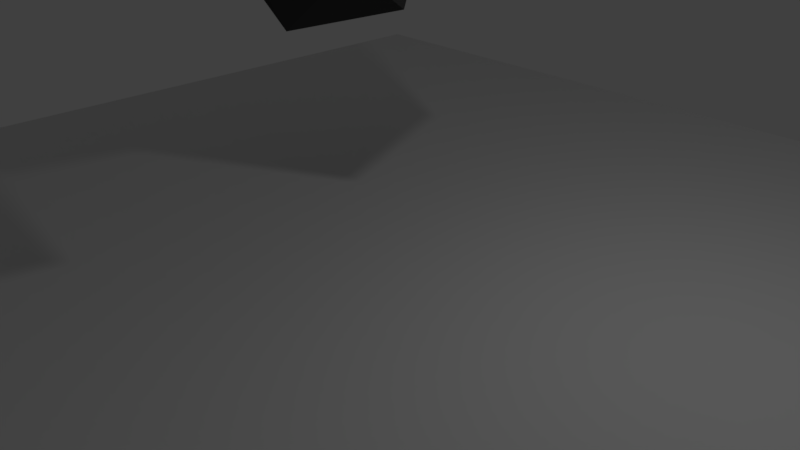 # Source: Storm.blend  (saved by Blender 2.79.0; exported with 4.5.12 LTS)
import bpy
from mathutils import Matrix  # noqa: F401  (used for matrix-valued properties, if any)

bpy.ops.wm.read_factory_settings(use_empty=True)
scene = bpy.context.scene
scene.name = 'Scene'

# ---- collections
col_collection_1 = bpy.data.collections.new('Collection 1'); scene.collection.children.link(col_collection_1)

# ---- materials (node trees are filled in below, after node groups)
mat_material_003 = bpy.data.materials.new('Material.003')
mat_material_003.alpha_threshold = 0.0
mat_material_003.roughness = 0.5
mat_material_001 = bpy.data.materials.new('Material.001')
mat_material_001.alpha_threshold = 0.0
mat_material_001.roughness = 0.5
mat_material_002 = bpy.data.materials.new('Material.002')
mat_material_002.alpha_threshold = 0.0
mat_material_002.roughness = 0.5

# ---- material node trees
mat_material_003.use_nodes = True; mat_material_003.node_tree.nodes.clear()
_N = mat_material_003.node_tree.nodes; _L = mat_material_003.node_tree.links
n0 = _N.new('ShaderNodeOutputMaterial'); n0.name = 'Material Output'; n0.location = (460, 300)
n1 = _N.new('ShaderNodeBsdfDiffuse'); n1.name = 'Diffuse BSDF'; n1.location = (10, 300)
n1.inputs[0].default_value = (0.8, 0.7647, 0.0, 1.0)
n2 = _N.new('ShaderNodeMixShader'); n2.name = 'Mix Shader'; n2.location = (240, 272)
n3 = _N.new('ShaderNodeBsdfTransparent'); n3.name = 'Transparent BSDF'; n3.location = (-14, 156)
n3.inputs[0].default_value = (1.0, 0.7535, 0.0, 1.0)
_L.new(n1.outputs[0], n2.inputs[1])
_L.new(n2.outputs[0], n0.inputs[0])
_L.new(n3.outputs[0], n2.inputs[2])
n0.is_active_output = True
mat_material_001.use_nodes = True; mat_material_001.node_tree.nodes.clear()
_N = mat_material_001.node_tree.nodes; _L = mat_material_001.node_tree.links
n0 = _N.new('ShaderNodeOutputMaterial'); n0.name = 'Material Output'; n0.location = (300, 300)
n1 = _N.new('ShaderNodeBsdfDiffuse'); n1.name = 'Diffuse BSDF'; n1.location = (10, 300)
n1.inputs[0].default_value = (0.04917, 0.04917, 0.04917, 1.0)
_L.new(n1.outputs[0], n0.inputs[0])
n0.is_active_output = True
mat_material_002.use_nodes = True; mat_material_002.node_tree.nodes.clear()
_N = mat_material_002.node_tree.nodes; _L = mat_material_002.node_tree.links
n0 = _N.new('ShaderNodeOutputMaterial'); n0.name = 'Material Output'; n0.location = (300, 300)
n1 = _N.new('ShaderNodeBsdfDiffuse'); n1.name = 'Diffuse BSDF'; n1.location = (10, 300)
n1.inputs[0].default_value = (0.00254, 0.02211, 0.1025, 1.0)
_L.new(n1.outputs[0], n0.inputs[0])
n0.is_active_output = True

# ---- world
world_world = bpy.data.worlds.new('World'); scene.world = world_world
world_world.color = (0.05088, 0.05088, 0.05088)
world_world.use_sun_shadow = False
world_world.sun_shadow_jitter_overblur = 0.0
world_world.cycles.sampling_method = 'MANUAL'

# ---- cameras
cam_camera = bpy.data.cameras.new('Camera')
cam_camera.clip_end = 100.0
cam_camera.lens = 35.0
cam_camera.sensor_width = 32.0
cam_camera.sensor_height = 18.0
cam_camera.ortho_scale = 7.314
cam_camera.dof.focus_distance = 0.0

# ---- lights
light_lamp = bpy.data.lights.new('Lamp', 'POINT')
light_lamp.transmission_factor = 0.0
light_lamp.cutoff_distance = 30.0
light_lamp.energy = 100.0
light_lamp.shadow_buffer_clip_start = 1.001
light_lamp.shadow_soft_size = 0.1
light_lamp.shadow_maximum_resolution = 0.006
light_lamp.use_absolute_resolution = True

# ---- meshes
me_cube_005 = bpy.data.meshes.new('Cube.005')
me_cube_005.from_pydata([(-1.0, 8.422, -1.0), (-1.0, -1.0, 1.0), (-1.0, 10.42, -1.0), (-1.0, 1.0, 1.0), (1.0, 8.422, -1.0), (1.0, -1.0, 1.0), (1.0, 10.42, -1.0), (1.0, 1.0, 1.0), (8.295, -4.63, -2.023), (8.295, -6.63, -2.023), (10.3, -4.63, -2.023), (10.3, -6.63, -2.023), (7.669, 11.91, -3.311), (7.669, 9.909, -3.311), (9.669, 11.91, -3.311), (9.669, 9.909, -3.311), (6.286, 4.377, -3.785), (6.286, 2.377, -3.785), (8.286, 4.377, -3.785), (8.286, 2.377, -3.785)], [], [(0, 1, 3, 2), (2, 3, 7, 6), (6, 7, 5, 4), (4, 5, 1, 0), (4, 0, 9, 11), (7, 3, 1, 5), (8, 10, 14, 12), (6, 4, 11, 10), (0, 2, 8, 9), (2, 6, 10, 8), (12, 14, 18, 16), (10, 11, 15, 14), (11, 9, 13, 15), (9, 8, 12, 13), (16, 18, 19, 17), (14, 15, 19, 18), (15, 13, 17, 19), (13, 12, 16, 17)])
me_cube_005.materials.append(mat_material_003)
me_cube_005.use_remesh_preserve_volume = False
me_cube_005.use_remesh_preserve_attributes = False
me_cube_005.use_mirror_vertex_groups = False
me_cube_005.update()
me_plane_001 = bpy.data.meshes.new('Plane.001')
me_plane_001.from_pydata([(-0.4682, 1.806, 0.3536), (-0.4682, 1.337, 0.3536), (0.0005973, 1.806, 0.3536), (-0.4682, 2.275, 0.3536), (-0.9369, 1.806, 0.3536), (-0.9057, 1.368, 0.3536), (-0.03065, 1.368, 0.3536), (-0.03065, 2.243, 0.3536), (-0.9057, 2.243, 0.3536), (-1.343, 2.181, 0.3536), (-1.406, 1.806, 0.3536), (-1.343, 1.431, 0.3536), (-0.8432, 0.931, 0.3536), (-0.4682, 0.8685, 0.3536), (-0.09315, 0.931, 0.3536), (0.4068, 1.431, 0.3536), (0.4693, 1.806, 0.3536), (0.4068, 2.181, 0.3536), (-0.09315, 2.681, 0.3536), (-0.4682, 2.743, 0.3536), (-0.8432, 2.681, 0.3536), (-1.156, 1.118, 0.3536), (0.2193, 1.118, 0.3536), (-1.156, 2.493, 0.3536), (0.2193, 2.493, 0.3536)], [], [(0, 4, 5, 1), (1, 5, 12, 13), (4, 10, 11, 5), (5, 11, 21, 12), (0, 1, 6, 2), (2, 6, 15, 16), (1, 13, 14, 6), (6, 14, 22, 15), (0, 2, 7, 3), (3, 7, 18, 19), (2, 16, 17, 7), (7, 17, 24, 18), (0, 3, 8, 4), (4, 8, 9, 10), (3, 19, 20, 8), (8, 20, 23, 9)])
me_plane_001.use_remesh_preserve_volume = False
me_plane_001.use_remesh_preserve_attributes = False
me_plane_001.use_mirror_vertex_groups = False
me_plane_001.update()
me_icosphere = bpy.data.meshes.new('Icosphere')
me_icosphere.from_pydata([(0.0, 0.0, -1.0), (0.7236, -0.5257, -0.4472), (-0.2764, -0.8506, -0.4472), (-0.8944, 0.0, -0.4472), (-0.2764, 0.8506, -0.4472), (0.7236, 0.5257, -0.4472), (0.2764, -0.8506, 0.4472), (-0.7236, -0.5257, 0.4472), (-0.7236, 0.5257, 0.4472), (0.2764, 0.8506, 0.4472), (0.8944, 0.0, 0.4472), (0.0, 0.0, 1.0)], [], [(0, 1, 2), (1, 0, 5), (0, 2, 3), (0, 3, 4), (0, 4, 5), (1, 5, 10), (2, 1, 6), (3, 2, 7), (4, 3, 8), (5, 4, 9), (1, 10, 6), (2, 6, 7), (3, 7, 8), (4, 8, 9), (5, 9, 10), (6, 10, 11), (7, 6, 11), (8, 7, 11), (9, 8, 11), (10, 9, 11)])
me_icosphere.materials.append(mat_material_001)
me_icosphere.use_remesh_preserve_volume = False
me_icosphere.use_remesh_preserve_attributes = False
me_icosphere.use_mirror_vertex_groups = False
me_icosphere.update()
me_icosphere_011 = bpy.data.meshes.new('Icosphere.011')
me_icosphere_011.from_pydata([(0.0, 0.0, -1.0), (0.7236, -0.5257, -0.4472), (-0.2764, -0.8506, -0.4472), (-0.8944, 0.0, -0.4472), (-0.2764, 0.8506, -0.4472), (0.7236, 0.5257, -0.4472), (0.2764, -0.8506, 0.4472), (-0.7236, -0.5257, 0.4472), (-0.7236, 0.5257, 0.4472), (0.2764, 0.8506, 0.4472), (0.8944, 0.0, 0.4472), (0.0, 0.0, 1.0)], [], [(0, 1, 2), (1, 0, 5), (0, 2, 3), (0, 3, 4), (0, 4, 5), (1, 5, 10), (2, 1, 6), (3, 2, 7), (4, 3, 8), (5, 4, 9), (1, 10, 6), (2, 6, 7), (3, 7, 8), (4, 8, 9), (5, 9, 10), (6, 10, 11), (7, 6, 11), (8, 7, 11), (9, 8, 11), (10, 9, 11)])
me_icosphere_011.materials.append(mat_material_001)
me_icosphere_011.use_remesh_preserve_volume = False
me_icosphere_011.use_remesh_preserve_attributes = False
me_icosphere_011.use_mirror_vertex_groups = False
me_icosphere_011.update()
me_plane = bpy.data.meshes.new('Plane')
me_plane.from_pydata([(-1.0, -1.0, 0.0), (1.0, -1.0, 0.0), (-1.0, 1.0, 0.0), (1.0, 1.0, 0.0)], [], [(0, 1, 3, 2)])
me_plane.use_remesh_preserve_volume = False
me_plane.use_remesh_preserve_attributes = False
me_plane.use_mirror_vertex_groups = False
me_plane.update()
me_icosphere_002 = bpy.data.meshes.new('Icosphere.002')
me_icosphere_002.from_pydata([(0.0, 0.0, -1.0), (0.7236, -0.5257, -0.4472), (-0.2764, -0.8506, -0.4472), (-0.8944, 0.0, -0.4472), (-0.2764, 0.8506, -0.4472), (0.7236, 0.5257, -0.4472), (0.2764, -0.8506, 0.4472), (-0.7236, -0.5257, 0.4472), (-0.7236, 0.5257, 0.4472), (0.2764, 0.8506, 0.4472), (0.8944, 0.0, 0.4472), (0.0, 0.0, 1.0)], [], [(0, 1, 2), (1, 0, 5), (0, 2, 3), (0, 3, 4), (0, 4, 5), (1, 5, 10), (2, 1, 6), (3, 2, 7), (4, 3, 8), (5, 4, 9), (1, 10, 6), (2, 6, 7), (3, 7, 8), (4, 8, 9), (5, 9, 10), (6, 10, 11), (7, 6, 11), (8, 7, 11), (9, 8, 11), (10, 9, 11)])
me_icosphere_002.materials.append(mat_material_001)
me_icosphere_002.use_remesh_preserve_volume = False
me_icosphere_002.use_remesh_preserve_attributes = False
me_icosphere_002.use_mirror_vertex_groups = False
me_icosphere_002.update()
me_icosphere_010 = bpy.data.meshes.new('Icosphere.010')
me_icosphere_010.from_pydata([(0.0, 0.0, -1.0), (0.7236, -0.5257, -0.4472), (-0.2764, -0.8506, -0.4472), (-0.8944, 0.0, -0.4472), (-0.2764, 0.8506, -0.4472), (0.7236, 0.5257, -0.4472), (0.2764, -0.8506, 0.4472), (-0.7236, -0.5257, 0.4472), (-0.7236, 0.5257, 0.4472), (0.2764, 0.8506, 0.4472), (0.8944, 0.0, 0.4472), (0.0, 0.0, 1.0)], [], [(0, 1, 2), (1, 0, 5), (0, 2, 3), (0, 3, 4), (0, 4, 5), (1, 5, 10), (2, 1, 6), (3, 2, 7), (4, 3, 8), (5, 4, 9), (1, 10, 6), (2, 6, 7), (3, 7, 8), (4, 8, 9), (5, 9, 10), (6, 10, 11), (7, 6, 11), (8, 7, 11), (9, 8, 11), (10, 9, 11)])
me_icosphere_010.materials.append(mat_material_001)
me_icosphere_010.use_remesh_preserve_volume = False
me_icosphere_010.use_remesh_preserve_attributes = False
me_icosphere_010.use_mirror_vertex_groups = False
me_icosphere_010.update()
me_icosphere_012 = bpy.data.meshes.new('Icosphere.012')
me_icosphere_012.from_pydata([(0.0, 0.0, -1.0), (0.7236, -0.5257, -0.4472), (-0.2764, -0.8506, -0.4472), (-0.8944, 0.0, -0.4472), (-0.2764, 0.8506, -0.4472), (0.7236, 0.5257, -0.4472), (0.2764, -0.8506, 0.4472), (-0.7236, -0.5257, 0.4472), (-0.7236, 0.5257, 0.4472), (0.2764, 0.8506, 0.4472), (0.8944, 0.0, 0.4472), (0.0, 0.0, 1.0)], [], [(0, 1, 2), (1, 0, 5), (0, 2, 3), (0, 3, 4), (0, 4, 5), (1, 5, 10), (2, 1, 6), (3, 2, 7), (4, 3, 8), (5, 4, 9), (1, 10, 6), (2, 6, 7), (3, 7, 8), (4, 8, 9), (5, 9, 10), (6, 10, 11), (7, 6, 11), (8, 7, 11), (9, 8, 11), (10, 9, 11)])
me_icosphere_012.materials.append(mat_material_001)
me_icosphere_012.use_remesh_preserve_volume = False
me_icosphere_012.use_remesh_preserve_attributes = False
me_icosphere_012.use_mirror_vertex_groups = False
me_icosphere_012.update()
me_icosphere_009 = bpy.data.meshes.new('Icosphere.009')
me_icosphere_009.from_pydata([(0.0, 0.0, -1.0), (0.7236, -0.5257, -0.4472), (-0.2764, -0.8506, -0.4472), (-0.8944, 0.0, -0.4472), (-0.2764, 0.8506, -0.4472), (0.7236, 0.5257, -0.4472), (0.2764, -0.8506, 0.4472), (-0.7236, -0.5257, 0.4472), (-0.7236, 0.5257, 0.4472), (0.2764, 0.8506, 0.4472), (0.8944, 0.0, 0.4472), (0.0, 0.0, 1.0)], [], [(0, 1, 2), (1, 0, 5), (0, 2, 3), (0, 3, 4), (0, 4, 5), (1, 5, 10), (2, 1, 6), (3, 2, 7), (4, 3, 8), (5, 4, 9), (1, 10, 6), (2, 6, 7), (3, 7, 8), (4, 8, 9), (5, 9, 10), (6, 10, 11), (7, 6, 11), (8, 7, 11), (9, 8, 11), (10, 9, 11)])
me_icosphere_009.materials.append(mat_material_001)
me_icosphere_009.use_remesh_preserve_volume = False
me_icosphere_009.use_remesh_preserve_attributes = False
me_icosphere_009.use_mirror_vertex_groups = False
me_icosphere_009.update()
me_plane_002 = bpy.data.meshes.new('Plane.002')
me_plane_002.from_pydata([(0.0, 0.0, 0.0), (0.0, -0.4688, 0.0), (0.4688, 0.0, 0.0), (0.0, 0.4688, 0.0), (-0.4688, 0.0, 0.0), (-0.4375, -0.4375, 0.0), (0.4375, -0.4375, 0.0), (0.4375, 0.4375, 0.0), (-0.4375, 0.4375, 0.0), (-0.875, 0.375, 0.0), (-0.9375, 0.0, 0.0), (-0.875, -0.375, 0.0), (-0.375, -0.875, 0.0), (0.0, -0.9375, 0.0), (0.375, -0.875, 0.0), (0.875, -0.375, 0.0), (0.9375, 0.0, 0.0), (0.875, 0.375, 0.0), (0.375, 0.875, 0.0), (0.0, 0.9375, 0.0), (-0.375, 0.875, 0.0), (-0.6875, -0.6875, 0.0), (0.6875, -0.6875, 0.0), (-0.6875, 0.6875, 0.0), (0.6875, 0.6875, 0.0)], [], [(0, 4, 5, 1), (1, 5, 12, 13), (4, 10, 11, 5), (5, 11, 21, 12), (0, 1, 6, 2), (2, 6, 15, 16), (1, 13, 14, 6), (6, 14, 22, 15), (0, 2, 7, 3), (3, 7, 18, 19), (2, 16, 17, 7), (7, 17, 24, 18), (0, 3, 8, 4), (4, 8, 9, 10), (3, 19, 20, 8), (8, 20, 23, 9)])
me_plane_002.use_remesh_preserve_volume = False
me_plane_002.use_remesh_preserve_attributes = False
me_plane_002.use_mirror_vertex_groups = False
me_plane_002.update()
me_plane_004 = bpy.data.meshes.new('Plane.004')
me_plane_004.from_pydata([(-0.4682, 1.806, 0.3536), (-0.4682, 1.337, 0.3536), (0.0005973, 1.806, 0.3536), (-0.4682, 2.275, 0.3536), (-0.9369, 1.806, 0.3536), (-0.9057, 1.368, 0.3536), (-0.03065, 1.368, 0.3536), (-0.03065, 2.243, 0.3536), (-0.9057, 2.243, 0.3536), (-1.343, 2.181, 0.3536), (-1.406, 1.806, 0.3536), (-1.343, 1.431, 0.3536), (-0.8432, 0.931, 0.3536), (-0.4682, 0.8685, 0.3536), (-0.09315, 0.931, 0.3536), (0.4068, 1.431, 0.3536), (0.4693, 1.806, 0.3536), (0.4068, 2.181, 0.3536), (-0.09315, 2.681, 0.3536), (-0.4682, 2.743, 0.3536), (-0.8432, 2.681, 0.3536), (-1.156, 1.118, 0.3536), (0.2193, 1.118, 0.3536), (-1.156, 2.493, 0.3536), (0.2193, 2.493, 0.3536)], [], [(0, 4, 5, 1), (1, 5, 12, 13), (4, 10, 11, 5), (5, 11, 21, 12), (0, 1, 6, 2), (2, 6, 15, 16), (1, 13, 14, 6), (6, 14, 22, 15), (0, 2, 7, 3), (3, 7, 18, 19), (2, 16, 17, 7), (7, 17, 24, 18), (0, 3, 8, 4), (4, 8, 9, 10), (3, 19, 20, 8), (8, 20, 23, 9)])
me_plane_004.use_remesh_preserve_volume = False
me_plane_004.use_remesh_preserve_attributes = False
me_plane_004.use_mirror_vertex_groups = False
me_plane_004.update()
me_plane_003 = bpy.data.meshes.new('Plane.003')
me_plane_003.from_pydata([(0.0, 0.0, 0.0), (0.0, -0.4688, 0.0), (0.4688, 0.0, 0.0), (0.0, 0.4688, 0.0), (-0.4688, 0.0, 0.0), (-0.4375, -0.4375, 0.0), (0.4375, -0.4375, 0.0), (0.4375, 0.4375, 0.0), (-0.4375, 0.4375, 0.0), (-0.875, 0.375, 0.0), (-0.9375, 0.0, 0.0), (-0.875, -0.375, 0.0), (-0.375, -0.875, 0.0), (0.0, -0.9375, 0.0), (0.375, -0.875, 0.0), (0.875, -0.375, 0.0), (0.9375, 0.0, 0.0), (0.875, 0.375, 0.0), (0.375, 0.875, 0.0), (0.0, 0.9375, 0.0), (-0.375, 0.875, 0.0), (-0.6875, -0.6875, 0.0), (0.6875, -0.6875, 0.0), (-0.6875, 0.6875, 0.0), (0.6875, 0.6875, 0.0)], [], [(0, 4, 5, 1), (1, 5, 12, 13), (4, 10, 11, 5), (5, 11, 21, 12), (0, 1, 6, 2), (2, 6, 15, 16), (1, 13, 14, 6), (6, 14, 22, 15), (0, 2, 7, 3), (3, 7, 18, 19), (2, 16, 17, 7), (7, 17, 24, 18), (0, 3, 8, 4), (4, 8, 9, 10), (3, 19, 20, 8), (8, 20, 23, 9)])
me_plane_003.use_remesh_preserve_volume = False
me_plane_003.use_remesh_preserve_attributes = False
me_plane_003.use_mirror_vertex_groups = False
me_plane_003.update()
me_cube_001 = bpy.data.meshes.new('Cube.001')
me_cube_001.from_pydata([(-1.0, -1.0, -1.0), (-1.0, -1.0, 1.0), (-1.0, 1.0, -1.0), (-1.0, 1.0, 1.0), (1.0, -1.0, -1.0), (1.0, -1.0, 1.0), (1.0, 1.0, -1.0), (1.0, 1.0, 1.0)], [], [(0, 1, 3, 2), (2, 3, 7, 6), (6, 7, 5, 4), (4, 5, 1, 0), (2, 6, 4, 0), (7, 3, 1, 5)])
me_cube_001.materials.append(mat_material_002)
me_cube_001.use_remesh_preserve_volume = False
me_cube_001.use_remesh_preserve_attributes = False
me_cube_001.use_mirror_vertex_groups = False
me_cube_001.update()

# ---- objects
ob_cube_001 = bpy.data.objects.new('Cube.001', me_cube_005)
ob_plane_001 = bpy.data.objects.new('Plane.001', me_plane_001)
ob_icosphere = bpy.data.objects.new('Icosphere', me_icosphere)
ob_icosphere_004 = bpy.data.objects.new('Icosphere.004', me_icosphere_011)
ob_plane = bpy.data.objects.new('Plane', me_plane)
ob_lamp = bpy.data.objects.new('Lamp', light_lamp)
ob_camera = bpy.data.objects.new('Camera', cam_camera)
ob_icosphere_001 = bpy.data.objects.new('Icosphere.001', me_icosphere_002)
ob_icosphere_003 = bpy.data.objects.new('Icosphere.003', me_icosphere_010)
ob_icosphere_005 = bpy.data.objects.new('Icosphere.005', me_icosphere_012)
ob_icosphere_002 = bpy.data.objects.new('Icosphere.002', me_icosphere_009)
ob_plane_002 = bpy.data.objects.new('Plane.002', me_plane_002)
ob_plane_004 = bpy.data.objects.new('Plane.004', me_plane_004)
ob_plane_003 = bpy.data.objects.new('Plane.003', me_plane_003)
ob_cube = bpy.data.objects.new('Cube', me_cube_001)

# ---- transforms, parenting, visibility, modifiers, constraints
ob_cube_001.location = (0.0, 0.0, 4.019)
ob_cube_001.scale = (-0.002985, -0.002985, 0.05803)
ob_cube_001.lineart.crease_threshold = 0.0
ob_plane_001.location = (-0.1955, -2.945, 4.255)
ob_plane_001.scale = (0.8678, 0.8678, 0.8678)
ob_plane_001.show_instancer_for_render = False
ob_plane_001.lineart.crease_threshold = 0.0
_m = ob_plane_001.modifiers.new('ParticleSystem 1', 'PARTICLE_SYSTEM')
ob_icosphere.location = (0.2337, 0.4463, 4.496)
ob_icosphere.scale = (1.003, 1.003, 1.003)
ob_icosphere.lineart.crease_threshold = 0.0
ob_icosphere_004.location = (0.7321, -1.104, 4.245)
ob_icosphere_004.rotation_euler = (-1.157, -0.8071, -1.363)
ob_icosphere_004.scale = (1.095, 1.095, 1.095)
ob_icosphere_004.lineart.crease_threshold = 0.0
_c = ob_icosphere_004.constraints.new('CHILD_OF'); _c.name = 'Child Of'
_c.influence = 0.5057
_c.target = ob_icosphere
_c.use_location_x = False
_c.use_location_y = False
_c.use_location_z = False
_c.set_inverse_pending = False
ob_plane.location = (0.0, 0.0, 0.0)
ob_plane.scale = (7.979, 7.979, 7.979)
ob_plane.hide_select = True
ob_plane.lineart.crease_threshold = 0.0
ob_lamp.location = (4.076, 1.005, 5.904)
ob_lamp.rotation_euler = (0.6503, 0.05522, 1.866)
ob_lamp.lock_rotations_4d = False
ob_lamp.empty_display_type = 'ARROWS'
ob_lamp.color = (0.0, 0.0, 0.0, 0.0)
ob_lamp.lineart.crease_threshold = 0.0
ob_camera.location = (7.481, -6.508, 5.344)
ob_camera.rotation_euler = (1.109, 0.0, 0.8149)
ob_camera.lock_rotations_4d = False
ob_camera.empty_display_type = 'ARROWS'
ob_camera.color = (0.0, 0.0, 0.0, 0.0)
ob_camera.display_type = 'WIRE'
ob_camera.lineart.crease_threshold = 0.0
ob_icosphere_001.location = (-0.2822, 1.883, 4.717)
ob_icosphere_001.rotation_euler = (-0.049, 0.8194, -3.209)
ob_icosphere_001.scale = (1.262, 1.262, 1.262)
ob_icosphere_001.lineart.crease_threshold = 0.0
ob_icosphere_003.location = (0.7321, 1.502, 4.245)
ob_icosphere_003.lineart.crease_threshold = 0.0
_c = ob_icosphere_003.constraints.new('CHILD_OF'); _c.name = 'Child Of'
_c.influence = 0.7512
_c.target = ob_icosphere_001
_c.use_location_x = False
_c.use_location_y = False
_c.use_location_z = False
_c.set_inverse_pending = False
ob_icosphere_005.location = (-0.7504, -1.496, 4.772)
ob_icosphere_005.rotation_euler = (-1.071, -0.6443, -1.229)
ob_icosphere_005.scale = (1.229, 1.229, 1.229)
ob_icosphere_005.lineart.crease_threshold = 0.0
_c = ob_icosphere_005.constraints.new('CHILD_OF'); _c.name = 'Child Of'
_c.influence = 0.6399
_c.target = ob_icosphere_003
_c.use_location_x = False
_c.use_location_y = False
_c.use_location_z = False
_c.set_inverse_pending = False
ob_icosphere_002.location = (-0.9627, 0.0, 4.885)
ob_icosphere_002.rotation_euler = (-1.691, -0.3269, -0.8887)
ob_icosphere_002.lineart.crease_threshold = 0.0
_c = ob_icosphere_002.constraints.new('CHILD_OF'); _c.name = 'Child Of'
_c.influence = 0.6858
_c.target = ob_icosphere_001
_c.use_location_x = False
_c.use_location_y = False
_c.use_location_z = False
_c.use_scale_x = False
_c.set_inverse_pending = False
ob_plane_002.location = (0.0004134, -0.01519, 4.255)
ob_plane_002.scale = (0.8678, 0.8678, 0.8678)
ob_plane_002.show_instancer_for_render = False
ob_plane_002.lineart.crease_threshold = 0.0
_m = ob_plane_002.modifiers.new('ParticleSystem 1', 'PARTICLE_SYSTEM')
ob_plane_004.location = (0.4432, -0.2782, 4.255)
ob_plane_004.scale = (0.8678, 0.8678, 0.8678)
ob_plane_004.show_instancer_for_render = False
ob_plane_004.lineart.crease_threshold = 0.0
_m = ob_plane_004.modifiers.new('ParticleSystem 1', 'PARTICLE_SYSTEM')
ob_plane_003.location = (0.4961, 1.281, 4.255)
ob_plane_003.scale = (0.8678, 0.8678, 0.8678)
ob_plane_003.show_instancer_for_render = False
ob_plane_003.lineart.crease_threshold = 0.0
_m = ob_plane_003.modifiers.new('ParticleSystem 1', 'PARTICLE_SYSTEM')
ob_cube.location = (0.4434, 0.0, 4.85)
ob_cube.scale = (-0.01667, -0.01667, 0.17)
ob_cube.lineart.crease_threshold = 0.0

# ---- collection membership
col_collection_1.objects.link(ob_cube_001)
col_collection_1.objects.link(ob_plane_001)
col_collection_1.objects.link(ob_icosphere)
col_collection_1.objects.link(ob_icosphere_004)
col_collection_1.objects.link(ob_plane)
col_collection_1.objects.link(ob_lamp)
col_collection_1.objects.link(ob_camera)
col_collection_1.objects.link(ob_icosphere_001)
col_collection_1.objects.link(ob_icosphere_003)
col_collection_1.objects.link(ob_icosphere_005)
col_collection_1.objects.link(ob_icosphere_002)
col_collection_1.objects.link(ob_plane_002)
col_collection_1.objects.link(ob_plane_004)
col_collection_1.objects.link(ob_plane_003)
col_collection_1.objects.link(ob_cube)

# ---- scene / render settings (as saved in the file)
scene.camera = ob_camera
scene.frame_start = 1; scene.frame_end = 125; scene.frame_set(6)
scene.render.engine = 'CYCLES'
scene.render.resolution_percentage = 50
scene.render.dither_intensity = 0.0
scene.cycles.use_denoising = False
scene.cycles.samples = 128
scene.cycles.sampling_pattern = 'TABULATED_SOBOL'
scene.cycles.use_adaptive_sampling = False
scene.cycles.use_light_tree = False
scene.cycles.blur_glossy = 0.0
scene.cycles.sample_clamp_indirect = 0.0
scene.view_settings.view_transform = 'Standard'
bpy.context.view_layer.update()
